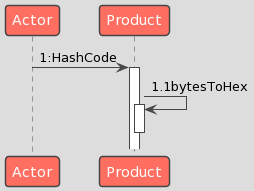

The diagram above was rendered by PlantUML. Its source (embedded in the PNG):
@startuml
!theme toy
Actor -> Product:1:HashCode
activate Product
Product -> Product :1.1bytesToHex
activate Product
deactivate Product
@enduml